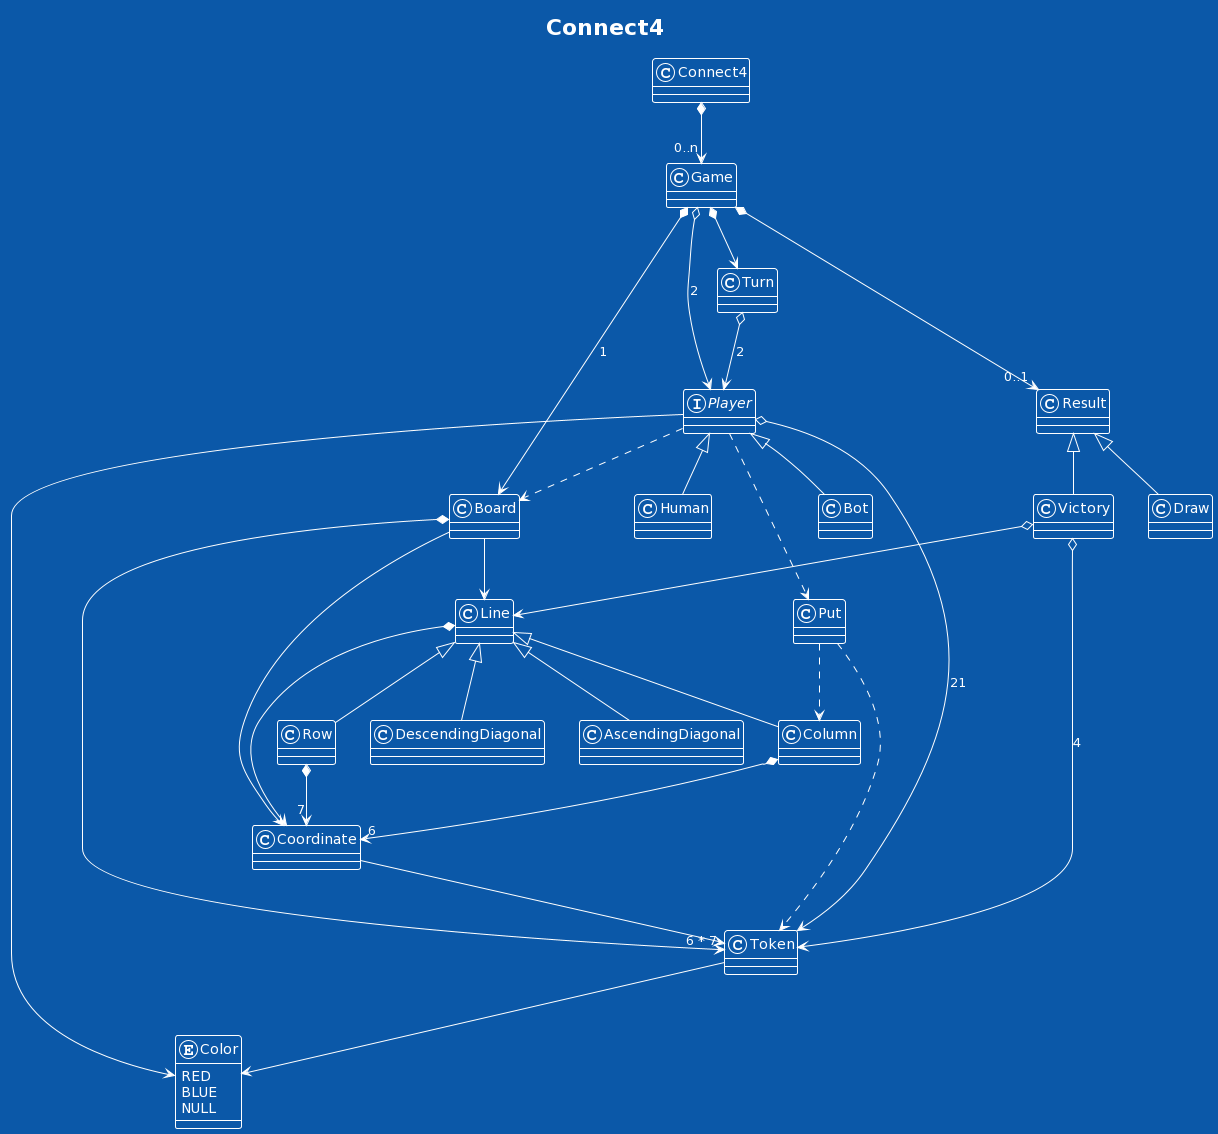

The diagram above was rendered by PlantUML. Its source (embedded in the PNG):
@startuml
!theme amiga

skin rose

title Connect4

class Connect4
class Game
interface Player
class Bot
class Human
class Board
class Coordinate
class Line
class Row
class Column
class AscendingDiagonal
class DescendingDiagonal
class Turn
class Token
class Put



class Result
class Draw
class Victory

Connect4 *--> "0..n" Game

Result <|-- Victory
Result <|-- Draw

Victory o--> Token : 4

Victory o--> Line

Put ..> Column
Put ..> Token

Coordinate --> Token

Game *--> "0..1" Result
Game *--> Board : 1
Game *--> Turn
Game o--> Player : 2

Board *--> "6 * 7" Token
Board --> Coordinate
Line *-->  Coordinate

Board --> Line
Line <|-- Row
Line <|-- Column
Line <|-- AscendingDiagonal
Line <|-- DescendingDiagonal

Row *--> "7" Coordinate
Column *--> "6" Coordinate

Player ..> Board
Player ..> Put
Player o--> Token : 21
Player --> Color
Player <|-- Bot
Player <|-- Human

Turn o--> Player : 2
Token --> Color

enum Color {
  RED
  BLUE
  NULL
}
@enduml